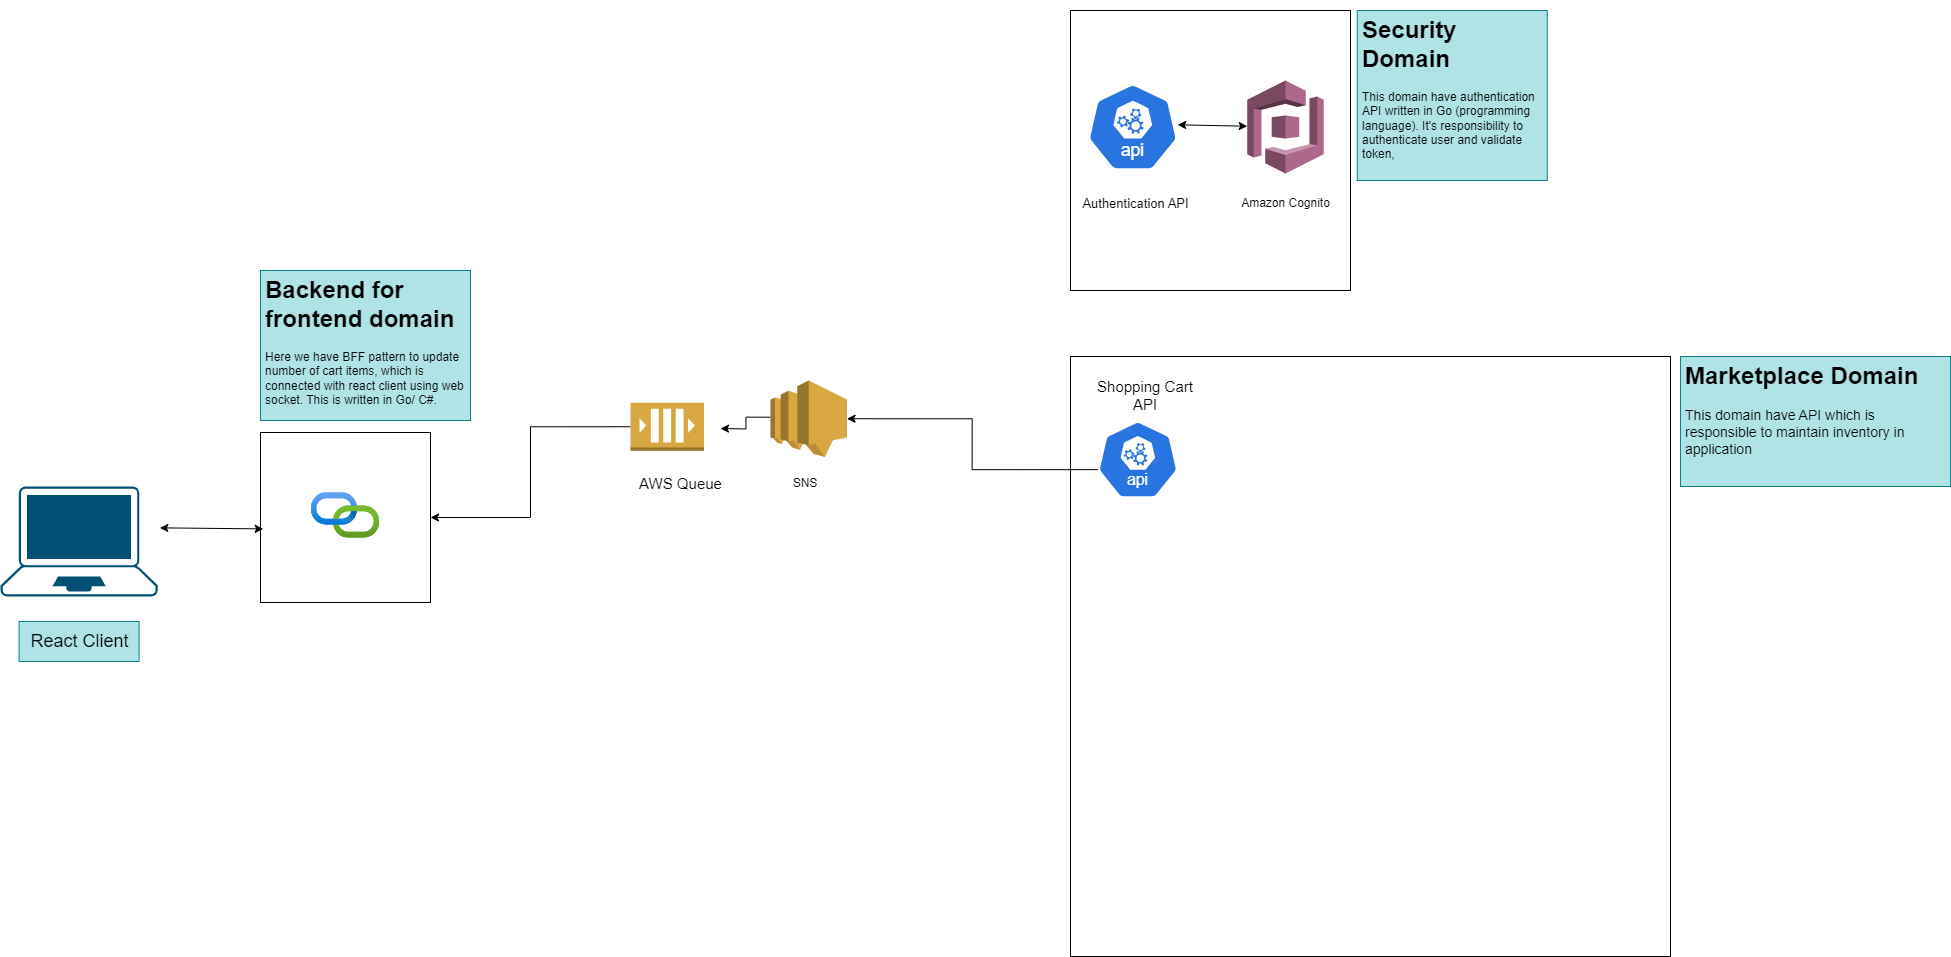

The diagram above was exported from draw.io. Its source (the exported page's mxGraphModel, read from the mxfile embedded in the PNG):
<mxGraphModel dx="3776" dy="2169" grid="1" gridSize="10" guides="1" tooltips="1" connect="1" arrows="1" fold="1" page="1" pageScale="1" pageWidth="1169" pageHeight="827" math="0" shadow="0">
  <root>
    <mxCell id="0" />
    <mxCell id="1" parent="0" />
    <mxCell id="kC24qzLdMhV1hbiCWRYu-16" value="" style="whiteSpace=wrap;html=1;aspect=fixed;" vertex="1" parent="1">
      <mxGeometry x="-670" y="142" width="170" height="170" as="geometry" />
    </mxCell>
    <mxCell id="kC24qzLdMhV1hbiCWRYu-9" value="" style="whiteSpace=wrap;html=1;aspect=fixed;" vertex="1" parent="1">
      <mxGeometry x="140" y="-280" width="280" height="280" as="geometry" />
    </mxCell>
    <mxCell id="kC24qzLdMhV1hbiCWRYu-3" value="" style="outlineConnect=0;dashed=0;verticalLabelPosition=bottom;verticalAlign=top;align=center;html=1;shape=mxgraph.aws3.cognito;fillColor=#AD688B;gradientColor=none;" vertex="1" parent="1">
      <mxGeometry x="316.75" y="-210" width="76.5" height="93" as="geometry" />
    </mxCell>
    <mxCell id="kC24qzLdMhV1hbiCWRYu-4" value="Amazon Cognito" style="text;html=1;align=center;verticalAlign=middle;resizable=0;points=[];autosize=1;strokeColor=none;fillColor=none;" vertex="1" parent="1">
      <mxGeometry x="300" y="-102" width="110" height="30" as="geometry" />
    </mxCell>
    <mxCell id="kC24qzLdMhV1hbiCWRYu-5" value="" style="aspect=fixed;sketch=0;html=1;dashed=0;whitespace=wrap;fillColor=#2875E2;strokeColor=#ffffff;points=[[0.005,0.63,0],[0.1,0.2,0],[0.9,0.2,0],[0.5,0,0],[0.995,0.63,0],[0.72,0.99,0],[0.5,1,0],[0.28,0.99,0]];shape=mxgraph.kubernetes.icon2;kubernetesLabel=1;prIcon=api" vertex="1" parent="1">
      <mxGeometry x="156.75" y="-207.25" width="91.15" height="87.5" as="geometry" />
    </mxCell>
    <mxCell id="kC24qzLdMhV1hbiCWRYu-6" value="Authentication API" style="text;html=1;align=center;verticalAlign=middle;resizable=0;points=[];autosize=1;strokeColor=none;fillColor=none;fontSize=13;" vertex="1" parent="1">
      <mxGeometry x="140" y="-102" width="130" height="30" as="geometry" />
    </mxCell>
    <mxCell id="kC24qzLdMhV1hbiCWRYu-8" value="" style="endArrow=classic;startArrow=classic;html=1;rounded=0;exitX=0.992;exitY=0.475;exitDx=0;exitDy=0;exitPerimeter=0;" edge="1" parent="1" source="kC24qzLdMhV1hbiCWRYu-5" target="kC24qzLdMhV1hbiCWRYu-3">
      <mxGeometry width="50" height="50" relative="1" as="geometry">
        <mxPoint x="256.75" y="-80" as="sourcePoint" />
        <mxPoint x="306.75" y="-130" as="targetPoint" />
      </mxGeometry>
    </mxCell>
    <mxCell id="kC24qzLdMhV1hbiCWRYu-10" value="&lt;h1&gt;Security Domain&lt;/h1&gt;&lt;p&gt;This domain have authentication API written in Go (programming language). It's responsibility to authenticate user and validate token,&lt;/p&gt;" style="text;html=1;spacing=5;spacingTop=-20;whiteSpace=wrap;overflow=hidden;rounded=0;fillColor=#b0e3e6;strokeColor=#0e8088;" vertex="1" parent="1">
      <mxGeometry x="426.75" y="-280" width="190" height="170" as="geometry" />
    </mxCell>
    <mxCell id="kC24qzLdMhV1hbiCWRYu-11" value="" style="points=[[0.13,0.02,0],[0.5,0,0],[0.87,0.02,0],[0.885,0.4,0],[0.985,0.985,0],[0.5,1,0],[0.015,0.985,0],[0.115,0.4,0]];verticalLabelPosition=bottom;sketch=0;html=1;verticalAlign=top;aspect=fixed;align=center;pointerEvents=1;shape=mxgraph.cisco19.laptop;fillColor=#005073;strokeColor=none;" vertex="1" parent="1">
      <mxGeometry x="-930" y="196" width="157.14" height="110" as="geometry" />
    </mxCell>
    <mxCell id="kC24qzLdMhV1hbiCWRYu-12" value="React Client" style="text;html=1;align=center;verticalAlign=middle;resizable=0;points=[];autosize=1;strokeColor=#0e8088;fillColor=#b0e3e6;fontSize=18;" vertex="1" parent="1">
      <mxGeometry x="-911.4300000000001" y="331" width="120" height="40" as="geometry" />
    </mxCell>
    <mxCell id="kC24qzLdMhV1hbiCWRYu-15" value="" style="image;aspect=fixed;html=1;points=[];align=center;fontSize=12;image=img/lib/azure2/devops/API_Connections.svg;" vertex="1" parent="1">
      <mxGeometry x="-619" y="202.34" width="68" height="45.32" as="geometry" />
    </mxCell>
    <mxCell id="kC24qzLdMhV1hbiCWRYu-17" value="&lt;h1&gt;Backend for frontend domain&lt;/h1&gt;&lt;p&gt;Here we have BFF pattern to update number of cart items, which is connected with react client using web socket. This is written in Go/ C#.&lt;/p&gt;" style="text;html=1;spacing=5;spacingTop=-20;whiteSpace=wrap;overflow=hidden;rounded=0;fillColor=#b0e3e6;strokeColor=#0e8088;" vertex="1" parent="1">
      <mxGeometry x="-670" y="-20" width="210" height="150" as="geometry" />
    </mxCell>
    <mxCell id="kC24qzLdMhV1hbiCWRYu-19" value="" style="endArrow=classic;startArrow=classic;html=1;rounded=0;entryX=1.014;entryY=0.376;entryDx=0;entryDy=0;entryPerimeter=0;exitX=0.016;exitY=0.567;exitDx=0;exitDy=0;exitPerimeter=0;" edge="1" parent="1" source="kC24qzLdMhV1hbiCWRYu-16" target="kC24qzLdMhV1hbiCWRYu-11">
      <mxGeometry width="50" height="50" relative="1" as="geometry">
        <mxPoint x="-250" y="100" as="sourcePoint" />
        <mxPoint x="-200" y="50" as="targetPoint" />
      </mxGeometry>
    </mxCell>
    <mxCell id="kC24qzLdMhV1hbiCWRYu-21" value="" style="whiteSpace=wrap;html=1;aspect=fixed;" vertex="1" parent="1">
      <mxGeometry x="140" y="66" width="600" height="600" as="geometry" />
    </mxCell>
    <mxCell id="kC24qzLdMhV1hbiCWRYu-22" value="&lt;h1&gt;Marketplace Domain&lt;/h1&gt;&lt;p&gt;&lt;font style=&quot;font-size: 14px;&quot;&gt;This domain have API which is responsible to maintain inventory in application&lt;/font&gt;&lt;/p&gt;" style="text;html=1;spacing=5;spacingTop=-20;whiteSpace=wrap;overflow=hidden;rounded=0;fillColor=#b0e3e6;strokeColor=#0e8088;" vertex="1" parent="1">
      <mxGeometry x="750" y="66" width="270" height="130" as="geometry" />
    </mxCell>
    <mxCell id="kC24qzLdMhV1hbiCWRYu-23" value="" style="aspect=fixed;sketch=0;html=1;dashed=0;whitespace=wrap;fillColor=#2875E2;strokeColor=#ffffff;points=[[0.005,0.63,0],[0.1,0.2,0],[0.9,0.2,0],[0.5,0,0],[0.995,0.63,0],[0.72,0.99,0],[0.5,1,0],[0.28,0.99,0]];shape=mxgraph.kubernetes.icon2;kubernetesLabel=1;prIcon=api" vertex="1" parent="1">
      <mxGeometry x="166.75" y="130" width="81.25" height="78" as="geometry" />
    </mxCell>
    <mxCell id="kC24qzLdMhV1hbiCWRYu-24" value="Shopping Cart API" style="text;html=1;align=center;verticalAlign=middle;whiteSpace=wrap;rounded=0;fontSize=15;" vertex="1" parent="1">
      <mxGeometry x="162.81" y="90" width="104.37" height="30" as="geometry" />
    </mxCell>
    <mxCell id="kC24qzLdMhV1hbiCWRYu-31" style="edgeStyle=orthogonalEdgeStyle;rounded=0;orthogonalLoop=1;jettySize=auto;html=1;exitX=0;exitY=0.48;exitDx=0;exitDy=0;exitPerimeter=0;" edge="1" parent="1" source="kC24qzLdMhV1hbiCWRYu-25">
      <mxGeometry relative="1" as="geometry">
        <mxPoint x="-210" y="138" as="targetPoint" />
      </mxGeometry>
    </mxCell>
    <mxCell id="kC24qzLdMhV1hbiCWRYu-25" value="" style="outlineConnect=0;dashed=0;verticalLabelPosition=bottom;verticalAlign=top;align=center;html=1;shape=mxgraph.aws3.sns;fillColor=#D9A741;gradientColor=none;" vertex="1" parent="1">
      <mxGeometry x="-160" y="90" width="76.5" height="76.5" as="geometry" />
    </mxCell>
    <mxCell id="kC24qzLdMhV1hbiCWRYu-32" style="edgeStyle=orthogonalEdgeStyle;rounded=0;orthogonalLoop=1;jettySize=auto;html=1;exitX=0;exitY=0.5;exitDx=0;exitDy=0;exitPerimeter=0;entryX=1;entryY=0.5;entryDx=0;entryDy=0;" edge="1" parent="1" source="kC24qzLdMhV1hbiCWRYu-29" target="kC24qzLdMhV1hbiCWRYu-16">
      <mxGeometry relative="1" as="geometry" />
    </mxCell>
    <mxCell id="kC24qzLdMhV1hbiCWRYu-29" value="" style="outlineConnect=0;dashed=0;verticalLabelPosition=bottom;verticalAlign=top;align=center;html=1;shape=mxgraph.aws3.queue;fillColor=#D9A741;gradientColor=none;" vertex="1" parent="1">
      <mxGeometry x="-300" y="112.25" width="73.5" height="48" as="geometry" />
    </mxCell>
    <mxCell id="kC24qzLdMhV1hbiCWRYu-30" style="edgeStyle=orthogonalEdgeStyle;rounded=0;orthogonalLoop=1;jettySize=auto;html=1;exitX=0.005;exitY=0.63;exitDx=0;exitDy=0;exitPerimeter=0;entryX=1;entryY=0.5;entryDx=0;entryDy=0;entryPerimeter=0;" edge="1" parent="1" source="kC24qzLdMhV1hbiCWRYu-23" target="kC24qzLdMhV1hbiCWRYu-25">
      <mxGeometry relative="1" as="geometry" />
    </mxCell>
    <mxCell id="kC24qzLdMhV1hbiCWRYu-33" value="AWS Queue" style="text;html=1;align=center;verticalAlign=middle;resizable=0;points=[];autosize=1;strokeColor=none;fillColor=none;fontSize=15;" vertex="1" parent="1">
      <mxGeometry x="-305" y="178" width="110" height="30" as="geometry" />
    </mxCell>
    <mxCell id="kC24qzLdMhV1hbiCWRYu-34" value="SNS" style="text;html=1;align=center;verticalAlign=middle;whiteSpace=wrap;rounded=0;" vertex="1" parent="1">
      <mxGeometry x="-180" y="178" width="110" height="30" as="geometry" />
    </mxCell>
  </root>
</mxGraphModel>